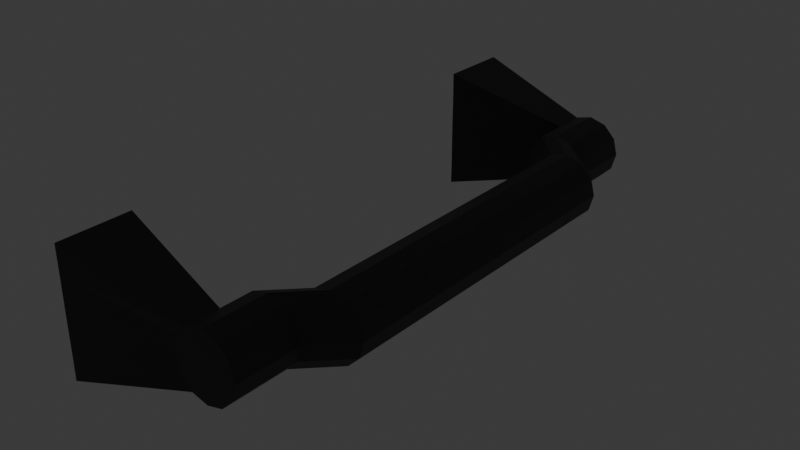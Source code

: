 # Source: MonkeyBar.blend  (saved by Blender 4.3.34; exported with 4.5.12 LTS)
import bpy
from mathutils import Matrix  # noqa: F401  (used for matrix-valued properties, if any)

bpy.ops.wm.read_factory_settings(use_empty=True)
scene = bpy.context.scene
scene.name = 'Scene'

# ---- collections
col_collection = bpy.data.collections.new('Collection'); scene.collection.children.link(col_collection)

# ---- images (referenced by path relative to the original .blend; pixels are not part of the script)
import os
ASSET_DIR = os.environ.get("B2B_ASSET_DIR", "")  # directory of the original .blend (textures are referenced by path, not embedded)
HERE = os.path.dirname(os.path.abspath(__file__))  # packed textures are extracted next to this script under _unpacked/

def load_image(name, relpath, width, height, colorspace="sRGB"):
    """Load a texture the original file referenced (path relative to the .blend, or extracted next to this script)."""
    p = next((c for c in (os.path.join(HERE, relpath), os.path.join(ASSET_DIR, relpath)) if relpath and os.path.exists(c)), "")
    if p:
        img = bpy.data.images.load(p, check_existing=True)
        img.name = name
    else:  # same state as the original file: an image datablock whose file is absent (Cycles renders it pink)
        img = bpy.data.images.new(name, width, height)
        img.source = "FILE"
        img.filepath = "//" + (relpath or name)
    img.colorspace_settings.name = colorspace
    return img
img_tex_monkeybar_png = load_image('Tex_MonkeyBar.png', 'Tex_MonkeyBar.png', 1024, 1024, 'sRGB')

# ---- materials (node trees are filled in below, after node groups)
mat_monkeybar = bpy.data.materials.new('MonkeyBar')
mat_monkeybaroutline = bpy.data.materials.new('MonkeyBarOutline')
mat_monkeybaroutline.use_backface_culling = True

# ---- material node trees
mat_monkeybar.use_nodes = True; mat_monkeybar.node_tree.nodes.clear()
_N = mat_monkeybar.node_tree.nodes; _L = mat_monkeybar.node_tree.links
n0 = _N.new('ShaderNodeOutputMaterial'); n0.name = 'Material Output'; n0.location = (300, 300)
n1 = _N.new('ShaderNodeEmission'); n1.name = 'Emission'; n1.location = (10, 300)
n2 = _N.new('ShaderNodeTexImage'); n2.name = 'Image Texture'; n2.location = (-280, 280)
n2.image = img_tex_monkeybar_png
_L.new(n1.outputs[0], n0.inputs[0])
_L.new(n2.outputs[0], n1.inputs[0])
n0.is_active_output = True
mat_monkeybaroutline.use_nodes = True; mat_monkeybaroutline.node_tree.nodes.clear()
_N = mat_monkeybaroutline.node_tree.nodes; _L = mat_monkeybaroutline.node_tree.links
n0 = _N.new('ShaderNodeBsdfPrincipled'); n0.name = 'Principled BSDF'; n0.location = (10, 300)
n0.inputs[0].default_value = (0.0339, 0.0339, 0.0339, 1.0)
n1 = _N.new('ShaderNodeOutputMaterial'); n1.name = 'Material Output'; n1.location = (300, 300)
_L.new(n0.outputs[0], n1.inputs[0])
n1.is_active_output = True

# ---- world
world_world = bpy.data.worlds.new('World'); scene.world = world_world
world_world.use_nodes = True; world_world.node_tree.nodes.clear()
_N = world_world.node_tree.nodes; _L = world_world.node_tree.links
n0 = _N.new('ShaderNodeOutputWorld'); n0.name = 'World Output'; n0.location = (300, 300)
n1 = _N.new('ShaderNodeBackground'); n1.name = 'Background'; n1.location = (10, 300)
n1.inputs[0].default_value = (0.05088, 0.05088, 0.05088, 1.0)
_L.new(n1.outputs[0], n0.inputs[0])
n0.is_active_output = True
world_world.color = (0.05088, 0.05088, 0.05088)
world_world.sun_shadow_jitter_overblur = 0.0

# ---- meshes
me_cylinder = bpy.data.meshes.new('Cylinder')
me_cylinder.from_pydata([(0.0, 0.2, 0.0), (0.1, 0.1732, 0.0), (0.1732, 0.1, 0.0), (0.2, 0.0, 0.0), (0.1732, -0.1, 0.0), (0.1, -0.1732, 0.0), (0.0, -0.2, 0.0), (-0.1, -0.1732, 0.0), (-0.1732, -0.1, 0.0), (-0.2, 0.0, 0.0), (-0.1732, 0.1, 0.0), (-0.1, 0.1732, 0.0), (0.0, 0.2, 0.3333), (0.1, 0.1732, 0.3333), (0.1732, 0.1, 0.3333), (0.2, -3.02e-08, 0.3333), (0.1732, -0.1, 0.3333), (0.1, -0.1732, 0.3333), (0.0, -0.2, 0.3333), (-0.1, -0.1732, 0.3333), (-0.1732, -0.1, 0.3333), (-0.2, -3.02e-08, 0.3333), (-0.1732, 0.1, 0.3333), (-0.1, 0.1732, 0.3333), (-0.2, 0.2, 0.4), (-0.1, 0.1732, 0.4), (-0.0268, 0.1, 0.4), (-1.341e-07, 0.0, 0.4), (-0.0268, -0.1, 0.4), (-0.1, -0.1732, 0.4), (-0.2, -0.2, 0.4), (-0.3, -0.1732, 0.4), (-0.3732, -0.1, 0.4), (-0.4, 0.0, 0.4), (-0.3732, 0.1, 0.4), (-0.3, 0.1732, 0.4), (-0.2, 0.2, 0.4667), (-0.1, 0.1732, 0.4667), (-0.0268, 0.1, 0.4667), (-1.434e-07, 1.776e-15, 0.4667), (-0.0268, -0.1, 0.4667), (-0.1, -0.1732, 0.4667), (-0.2, -0.2, 0.4667), (-0.3, -0.1732, 0.4667), (-0.3732, -0.1, 0.4667), (-0.4, 1.776e-15, 0.4667), (-0.3732, 0.1, 0.4667), (-0.3, 0.1732, 0.4667), (-0.2, 0.2, 0.5333), (-0.1, 0.1732, 0.5333), (-0.0268, 0.1, 0.5333), (-1.248e-07, 3.553e-15, 0.5333), (-0.0268, -0.1, 0.5333), (-0.1, -0.1732, 0.5333), (-0.2, -0.2, 0.5333), (-0.3, -0.1732, 0.5333), (-0.3732, -0.1, 0.5333), (-0.4, 3.553e-15, 0.5333), (-0.3732, 0.1, 0.5333), (-0.3, 0.1732, 0.5333), (-1.04, -0.3811, 0.4267), (-1.039, -0.22, 0.4267), (-1.04, 0.0, 0.4267), (-1.039, 0.22, 0.4267), (-1.04, 0.3811, 0.4267), (-1.04, -0.3811, 0.5733), (-1.039, -0.22, 0.5733), (-1.04, 0.0, 0.5733), (-1.039, 0.22, 0.5733), (-1.04, 0.3811, 0.5733)], [], [(12, 13, 1, 0), (22, 23, 11, 10), (20, 21, 9, 8), (18, 19, 7, 6), (16, 17, 5, 4), (14, 15, 3, 2), (23, 12, 0, 11), (21, 22, 10, 9), (19, 20, 8, 7), (17, 18, 6, 5), (15, 16, 4, 3), (13, 14, 2, 1), (21, 20, 32, 33), (35, 34, 46, 47), (13, 12, 24, 25), (23, 22, 34, 35), (17, 16, 28, 29), (14, 13, 25, 26), (20, 19, 31, 32), (18, 17, 29, 30), (22, 21, 33, 34), (15, 14, 26, 27), (12, 23, 35, 24), (19, 18, 30, 31), (16, 15, 27, 28), (40, 39, 51, 52), (25, 24, 36, 37), (32, 31, 43, 44), (29, 28, 40, 41), (24, 35, 47, 36), (26, 25, 37, 38), (33, 32, 44, 45), (30, 29, 41, 42), (27, 26, 38, 39), (34, 33, 45, 46), (31, 30, 42, 43), (28, 27, 39, 40), (48, 59, 58, 57, 56, 55, 54, 53, 52, 51, 50, 49), (55, 56, 66, 65), (37, 36, 48, 49), (44, 43, 60, 61), (41, 40, 52, 53), (36, 47, 59, 48), (38, 37, 49, 50), (58, 59, 69, 68), (42, 41, 53, 54), (39, 38, 50, 51), (47, 46, 63, 64), (43, 42, 54, 55), (64, 63, 68, 69), (61, 60, 65, 66), (62, 61, 66, 67), (63, 62, 67, 68), (43, 55, 65, 60), (45, 44, 61, 62), (56, 57, 67, 66), (59, 47, 64, 69), (46, 45, 62, 63), (57, 58, 68, 67)])
_uv = me_cylinder.uv_layers.new(name='UVMap')
_uv.uv.foreach_set('vector', [0.9947, 0.1014, 0.9947, 0.1534, 0.9133, 0.1534, 0.9133, 0.1014, 0.9947, 0.2954, 0.9947, 0.1534, 0.9133, 0.1534, 0.9133, 0.2954, 0.9947, 0.6834, 0.9947, 0.4894, 0.9133, 0.4894, 0.9133, 0.6834, 0.9947, 0.8775, 0.9947, 0.8255, 0.9133, 0.8255, 0.9133, 0.8775, 0.9947, 0.6834, 0.9947, 0.8255, 0.9133, 0.8255, 0.9133, 0.6834, 0.9947, 0.2954, 0.9947, 0.4894, 0.9133, 0.4894, 0.9133, 0.2954, 0.9947, 0.1534, 0.9947, 0.1014, 0.9133, 0.1014, 0.9133, 0.1534, 0.9947, 0.4894, 0.9947, 0.2954, 0.9133, 0.2954, 0.9133, 0.4894, 0.9947, 0.8255, 0.9947, 0.6834, 0.9133, 0.6834, 0.9133, 0.8255, 0.9947, 0.8255, 0.9947, 0.8775, 0.9133, 0.8775, 0.9133, 0.8255, 0.9947, 0.4894, 0.9947, 0.6834, 0.9133, 0.6834, 0.9133, 0.4894, 0.9947, 0.1534, 0.9947, 0.2954, 0.9133, 0.2954, 0.9133, 0.1534, 0.9947, 0.4894, 0.9947, 0.6834, 0.9947, 0.6834, 0.9947, 0.4894, 0.8025, 0.3906, 0.8025, 0.4657, 0.8402, 0.4657, 0.8402, 0.3906, 0.9947, 0.1534, 0.9947, 0.1014, 0.9947, 0.1014, 0.9947, 0.1534, 0.9947, 0.1534, 0.9947, 0.2954, 0.9947, 0.2954, 0.9947, 0.1534, 0.9947, 0.8255, 0.9947, 0.6834, 0.9947, 0.6834, 0.9947, 0.8255, 0.9947, 0.2954, 0.9947, 0.1534, 0.9947, 0.1534, 0.9947, 0.2954, 0.9947, 0.6834, 0.9947, 0.8255, 0.9947, 0.8255, 0.9947, 0.6834, 0.9947, 0.8775, 0.9947, 0.8255, 0.9947, 0.8255, 0.9947, 0.8775, 0.9947, 0.2954, 0.9947, 0.4894, 0.9947, 0.4894, 0.9947, 0.2954, 0.9947, 0.4894, 0.9947, 0.2954, 0.9947, 0.2954, 0.9947, 0.4894, 0.9947, 0.1014, 0.9947, 0.1534, 0.9947, 0.1534, 0.9947, 0.1014, 0.9947, 0.8255, 0.9947, 0.8775, 0.9947, 0.8775, 0.9947, 0.8255, 0.9947, 0.6834, 0.9947, 0.4894, 0.9947, 0.4894, 0.9947, 0.6834, 0.8402, 0.6709, 0.8402, 0.5683, 0.8778, 0.5683, 0.8778, 0.6709, 0.8025, 0.3906, 0.8025, 0.3631, 0.8402, 0.3631, 0.8402, 0.3906, 0.8025, 0.6709, 0.8025, 0.746, 0.8402, 0.746, 0.8402, 0.6709, 0.8025, 0.746, 0.8025, 0.6709, 0.8402, 0.6709, 0.8402, 0.746, 0.8025, 0.3631, 0.8025, 0.3906, 0.8402, 0.3906, 0.8402, 0.3631, 0.8025, 0.4657, 0.8025, 0.3906, 0.8402, 0.3906, 0.8402, 0.4657, 0.8025, 0.5683, 0.8025, 0.6709, 0.8402, 0.6709, 0.8402, 0.5683, 0.8025, 0.7735, 0.8025, 0.746, 0.8402, 0.746, 0.8402, 0.7735, 0.8025, 0.5683, 0.8025, 0.4657, 0.8402, 0.4657, 0.8402, 0.5683, 0.8025, 0.4657, 0.8025, 0.5683, 0.8402, 0.5683, 0.8402, 0.4657, 0.8025, 0.746, 0.8025, 0.7735, 0.8402, 0.7735, 0.8402, 0.746, 0.8025, 0.6709, 0.8025, 0.5683, 0.8402, 0.5683, 0.8402, 0.6709, 0.8778, 0.3631, 0.8778, 0.3906, 0.8778, 0.4657, 0.8778, 0.5683, 0.8778, 0.6709, 0.8778, 0.746, 0.8778, 0.7735, 0.8778, 0.746, 0.8778, 0.6709, 0.8778, 0.5683, 0.8778, 0.4657, 0.8778, 0.3906, 0.8778, 0.746, 0.8778, 0.6709, 0.9004, 0.794, 0.9004, 0.9593, 0.8402, 0.3906, 0.8402, 0.3631, 0.8778, 0.3631, 0.8778, 0.3906, 0.8402, 0.6709, 0.8402, 0.746, 0.8176, 0.9593, 0.8176, 0.794, 0.8402, 0.746, 0.8402, 0.6709, 0.8778, 0.6709, 0.8778, 0.746, 0.8402, 0.3631, 0.8402, 0.3906, 0.8778, 0.3906, 0.8778, 0.3631, 0.8402, 0.4657, 0.8402, 0.3906, 0.8778, 0.3906, 0.8778, 0.4657, 0.8778, 0.4657, 0.8778, 0.3906, 0.9004, 0.1774, 0.9004, 0.3426, 0.8402, 0.7735, 0.8402, 0.746, 0.8778, 0.746, 0.8778, 0.7735, 0.8402, 0.5683, 0.8402, 0.4657, 0.8778, 0.4657, 0.8778, 0.5683, 0.8402, 0.3906, 0.8402, 0.4657, 0.8176, 0.3426, 0.8176, 0.1774, 0.8402, 0.746, 0.8402, 0.7735, 0.8778, 0.7735, 0.8778, 0.746, 0.8176, 0.1774, 0.8176, 0.3426, 0.9004, 0.3426, 0.9004, 0.1774, 0.8176, 0.794, 0.8176, 0.9593, 0.9004, 0.9593, 0.9004, 0.794, 0.8176, 0.5683, 0.8176, 0.794, 0.9004, 0.794, 0.9004, 0.5683, 0.8176, 0.3426, 0.8176, 0.5683, 0.9004, 0.5683, 0.9004, 0.3426, 0.8402, 0.746, 0.8778, 0.746, 0.9004, 0.9593, 0.8176, 0.9593, 0.8402, 0.5683, 0.8402, 0.6709, 0.8176, 0.794, 0.8176, 0.5683, 0.8778, 0.6709, 0.8778, 0.5683, 0.9004, 0.5683, 0.9004, 0.794, 0.8778, 0.3906, 0.8402, 0.3906, 0.8176, 0.1774, 0.9004, 0.1774, 0.8402, 0.4657, 0.8402, 0.5683, 0.8176, 0.5683, 0.8176, 0.3426, 0.8778, 0.5683, 0.8778, 0.4657, 0.9004, 0.3426, 0.9004, 0.5683])
me_cylinder.materials.append(mat_monkeybar)
me_cylinder.materials.append(mat_monkeybaroutline)
me_cylinder.use_mirror_y = True
me_cylinder.update()

# ---- objects
ob_cylinder = bpy.data.objects.new('Cylinder', me_cylinder)

# ---- transforms, parenting, visibility, modifiers, constraints
ob_cylinder.location = (0.8, 0.0, 0.0)
ob_cylinder.rotation_euler = (-1.571, -0.0, 0.0)
ob_cylinder.scale = (1.0, 1.0, 3.0)
ob_cylinder.use_mesh_mirror_y = True
_m = ob_cylinder.modifiers.new('Solidify', 'SOLIDIFY')
_m.thickness = 0.02
_m.material_offset = 1
_m.use_flip_normals = True
_m = ob_cylinder.modifiers.new('Mirror', 'MIRROR')
_m.use_axis = (False, False, True)

# ---- collection membership
col_collection.objects.link(ob_cylinder)

# ---- scene / render settings (as saved in the file)
scene.frame_start = 1; scene.frame_end = 250; scene.frame_set(1)
scene.render.engine = 'BLENDER_EEVEE_NEXT'
bpy.context.view_layer.update()

# ---- added for rendering (the .blend has no active camera): camera
cam_auto = bpy.data.cameras.new('AutoCamera')
cam_auto.lens = 50.0
cam_auto.sensor_width = 36.0
cam_auto.clip_end = 1000.0
ob_auto_camera = bpy.data.objects.new('AutoCamera', cam_auto)
scene.collection.objects.link(ob_auto_camera)
ob_auto_camera.location = (3.83585, -4.14729, 2.76486)
ob_auto_camera.rotation_euler = (1.09748, -7.21219e-08, 0.694738)
scene.camera = ob_auto_camera
bpy.context.view_layer.update()
